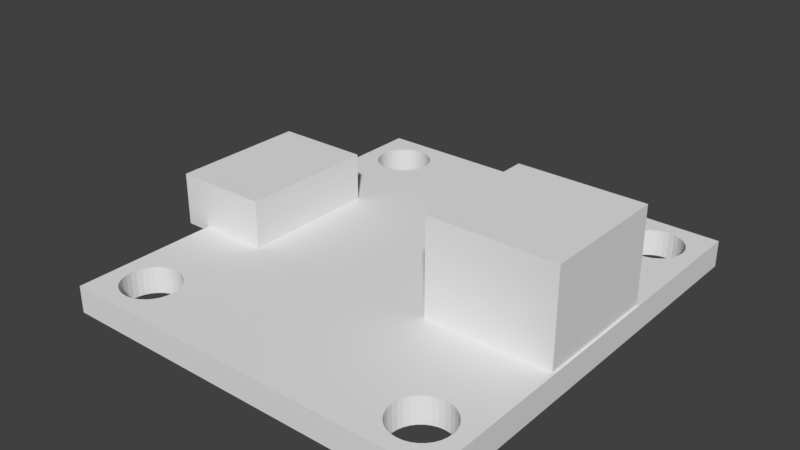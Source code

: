 # Source: pwrcellBUscale.blend  (saved by Blender 2.77.0; exported with 4.5.12 LTS)
import bpy
from mathutils import Matrix  # noqa: F401  (used for matrix-valued properties, if any)

bpy.ops.wm.read_factory_settings(use_empty=True)
scene = bpy.context.scene
scene.name = 'Scene'

# ---- collections
col_collection_1 = bpy.data.collections.new('Collection 1'); scene.collection.children.link(col_collection_1)

# ---- world
world_world = bpy.data.worlds.new('World'); scene.world = world_world
world_world.color = (0.05088, 0.05088, 0.05088)
world_world.use_sun_shadow = False
world_world.sun_shadow_jitter_overblur = 0.0
world_world.cycles.sampling_method = 'MANUAL'

# ---- meshes
me_plane_002 = bpy.data.meshes.new('Plane.002')
me_plane_002.from_pydata([(0.6259, 0.35, 0.051), (0.9259, 0.35, 0.051), (0.6259, 0.65, 0.051), (0.9259, 0.65, 0.051), (0.6259, 0.35, 0.281), (0.9259, 0.35, 0.281), (0.6259, 0.65, 0.281), (0.9259, 0.65, 0.281), (-0.06207, 0.34, 0.051), (0.1655, 0.34, 0.051), (-0.06207, 0.66, 0.051), (0.1655, 0.66, 0.051), (-0.06207, 0.34, 0.173), (0.1655, 0.34, 0.173), (-0.06207, 0.66, 0.173), (0.1655, 0.66, 0.173), (0.0, 0.0, 0.0), (0.7603, 0.1, 0.0), (0.7616, 0.08732, 0.0), (0.7655, 0.07513, 0.0), (0.7717, 0.06389, 0.0), (0.78, 0.05404, 0.0), (0.7902, 0.04595, 0.0), (0.8019, 0.03995, 0.0), (0.8145, 0.03625, 0.0), (0.8276, 0.035, 0.0), (0.8407, 0.03625, 0.0), (0.8533, 0.03995, 0.0), (0.8649, 0.04595, 0.0), (0.8751, 0.05404, 0.0), (0.8835, 0.06389, 0.0), (0.8897, 0.07513, 0.0), (0.8935, 0.08732, 0.0), (0.8948, 0.1, 0.0), (0.931, 1.0, 0.0), (0.931, 0.0, 0.0), (0.931, 0.0, 0.062), (0.0, 0.0, 0.062), (0.1034, 0.835, 0.0), (0.1408, 0.154, 0.0), (0.0, 1.0, 0.0), (0.7603, 0.9, 0.0), (0.7616, 0.8873, 0.0), (0.7655, 0.8751, 0.0), (0.7717, 0.8639, 0.0), (0.78, 0.854, 0.0), (0.7902, 0.846, 0.0), (0.8019, 0.8399, 0.0), (0.8145, 0.8362, 0.0), (0.1292, 0.9601, 0.0), (0.1166, 0.9638, 0.0), (0.1034, 0.965, 0.0), (0.09033, 0.9638, 0.0), (0.07772, 0.9601, 0.0), (0.06609, 0.954, 0.0), (0.0559, 0.946, 0.0), (0.04754, 0.9361, 0.0), (0.04133, 0.9249, 0.0), (0.0375, 0.9127, 0.0), (0.03621, 0.9, 0.0), (0.0375, 0.8873, 0.0), (0.04133, 0.8751, 0.0), (0.04754, 0.8639, 0.0), (0.0559, 0.854, 0.0), (0.06609, 0.846, 0.0), (0.07772, 0.8399, 0.0), (0.09033, 0.8362, 0.0), (0.1166, 0.8362, 0.0), (0.1292, 0.8399, 0.0), (0.1408, 0.846, 0.0), (0.151, 0.854, 0.0), (0.1594, 0.8639, 0.0), (0.1656, 0.8751, 0.0), (0.1694, 0.8873, 0.0), (0.1707, 0.9, 0.0), (0.1694, 0.9127, 0.0), (0.1656, 0.9249, 0.0), (0.1594, 0.9361, 0.0), (0.151, 0.946, 0.0), (0.1408, 0.954, 0.0), (0.8276, 0.835, 0.0), (0.8407, 0.8362, 0.0), (0.8533, 0.8399, 0.0), (0.8649, 0.846, 0.0), (0.8751, 0.854, 0.0), (0.8835, 0.8639, 0.0), (0.8897, 0.8751, 0.0), (0.8935, 0.8873, 0.0), (0.7655, 0.1249, 0.0), (0.7616, 0.1127, 0.0), (0.1034, 0.035, 0.0), (0.1166, 0.03625, 0.0), (0.1292, 0.03995, 0.0), (0.1408, 0.04595, 0.0), (0.151, 0.05404, 0.0), (0.1594, 0.06389, 0.0), (0.1656, 0.07513, 0.0), (0.1694, 0.08732, 0.0), (0.1707, 0.1, 0.0), (0.1694, 0.1127, 0.0), (0.1656, 0.1249, 0.0), (0.1594, 0.1361, 0.0), (0.151, 0.146, 0.0), (0.7603, 0.1, 0.062), (0.7616, 0.08732, 0.062), (0.7655, 0.07513, 0.062), (0.7717, 0.06389, 0.062), (0.78, 0.05404, 0.062), (0.7902, 0.04595, 0.062), (0.8019, 0.03995, 0.062), (0.8145, 0.03625, 0.062), (0.8276, 0.035, 0.062), (0.8407, 0.03625, 0.062), (0.8533, 0.03995, 0.062), (0.8649, 0.04595, 0.062), (0.8751, 0.05404, 0.062), (0.8835, 0.06389, 0.062), (0.8897, 0.07513, 0.062), (0.8935, 0.08732, 0.062), (0.8948, 0.1, 0.062), (0.8935, 0.1127, 0.0), (0.8897, 0.1249, 0.0), (0.8835, 0.1361, 0.0), (0.8751, 0.146, 0.0), (0.8649, 0.154, 0.0), (0.8533, 0.1601, 0.0), (0.8407, 0.1638, 0.0), (0.8276, 0.165, 0.0), (0.8145, 0.1638, 0.0), (0.8019, 0.1601, 0.0), (0.7902, 0.154, 0.0), (0.78, 0.146, 0.0), (0.7717, 0.1361, 0.0), (0.8948, 0.9, 0.0), (0.8935, 0.9127, 0.0), (0.8897, 0.9249, 0.0), (0.8835, 0.9361, 0.0), (0.8751, 0.946, 0.0), (0.8649, 0.954, 0.0), (0.8533, 0.9601, 0.0), (0.8407, 0.9638, 0.0), (0.8276, 0.965, 0.0), (0.8145, 0.9638, 0.0), (0.8019, 0.9601, 0.0), (0.7902, 0.954, 0.0), (0.78, 0.946, 0.0), (0.7717, 0.9361, 0.0), (0.7655, 0.9249, 0.0), (0.7616, 0.9127, 0.0), (0.931, 1.0, 0.062), (0.0, 1.0, 0.062), (0.151, 0.146, 0.062), (0.1594, 0.1361, 0.062), (0.1656, 0.1249, 0.062), (0.1694, 0.1127, 0.062), (0.1707, 0.1, 0.062), (0.1694, 0.08732, 0.062), (0.1656, 0.07513, 0.062), (0.1594, 0.06389, 0.062), (0.151, 0.05404, 0.062), (0.1408, 0.04595, 0.062), (0.1292, 0.03995, 0.062), (0.1166, 0.03625, 0.062), (0.1034, 0.035, 0.062), (0.1292, 0.1601, 0.0), (0.1166, 0.1638, 0.0), (0.1034, 0.165, 0.0), (0.09033, 0.1638, 0.0), (0.07772, 0.1601, 0.0), (0.06609, 0.154, 0.0), (0.0559, 0.146, 0.0), (0.04754, 0.1361, 0.0), (0.04133, 0.1249, 0.0), (0.0375, 0.1127, 0.0), (0.03621, 0.1, 0.0), (0.0375, 0.08732, 0.0), (0.04133, 0.07513, 0.0), (0.04754, 0.06389, 0.0), (0.0559, 0.05404, 0.0), (0.06609, 0.04595, 0.0), (0.07772, 0.03995, 0.0), (0.09033, 0.03625, 0.0), (0.1408, 0.154, 0.062), (0.7603, 0.9, 0.062), (0.7616, 0.8873, 0.062), (0.7655, 0.8751, 0.062), (0.7717, 0.8639, 0.062), (0.78, 0.854, 0.062), (0.7902, 0.846, 0.062), (0.8019, 0.8399, 0.062), (0.8145, 0.8362, 0.062), (0.8276, 0.835, 0.062), (0.8407, 0.8362, 0.062), (0.8533, 0.8399, 0.062), (0.8649, 0.846, 0.062), (0.8751, 0.854, 0.062), (0.8835, 0.8639, 0.062), (0.8897, 0.8751, 0.062), (0.8935, 0.8873, 0.062), (0.7655, 0.1249, 0.062), (0.7616, 0.1127, 0.062), (0.8276, 0.165, 0.062), (0.8407, 0.1638, 0.062), (0.8533, 0.1601, 0.062), (0.8649, 0.154, 0.062), (0.8751, 0.146, 0.062), (0.8835, 0.1361, 0.062), (0.8897, 0.1249, 0.062), (0.8935, 0.1127, 0.062), (0.8145, 0.1638, 0.062), (0.8019, 0.1601, 0.062), (0.7902, 0.154, 0.062), (0.78, 0.146, 0.062), (0.7717, 0.1361, 0.062), (0.8948, 0.9, 0.062), (0.8935, 0.9127, 0.062), (0.8897, 0.9249, 0.062), (0.8835, 0.9361, 0.062), (0.8751, 0.946, 0.062), (0.8649, 0.954, 0.062), (0.8533, 0.9601, 0.062), (0.8407, 0.9638, 0.062), (0.8276, 0.965, 0.062), (0.8145, 0.9638, 0.062), (0.8019, 0.9601, 0.062), (0.7902, 0.954, 0.062), (0.78, 0.946, 0.062), (0.7717, 0.9361, 0.062), (0.7655, 0.9249, 0.062), (0.7616, 0.9127, 0.062), (0.1034, 0.835, 0.062), (0.1034, 0.165, 0.062), (0.1166, 0.1638, 0.062), (0.1292, 0.1601, 0.062), (0.06609, 0.954, 0.062), (0.07772, 0.9601, 0.062), (0.09033, 0.9638, 0.062), (0.1034, 0.965, 0.062), (0.1166, 0.9638, 0.062), (0.1292, 0.9601, 0.062), (0.1408, 0.954, 0.062), (0.151, 0.946, 0.062), (0.1594, 0.9361, 0.062), (0.1656, 0.9249, 0.062), (0.1694, 0.9127, 0.062), (0.1707, 0.9, 0.062), (0.1694, 0.8873, 0.062), (0.1656, 0.8751, 0.062), (0.1594, 0.8639, 0.062), (0.151, 0.854, 0.062), (0.1408, 0.846, 0.062), (0.1292, 0.8399, 0.062), (0.1166, 0.8362, 0.062), (0.09033, 0.8362, 0.062), (0.07772, 0.8399, 0.062), (0.06609, 0.846, 0.062), (0.0559, 0.854, 0.062), (0.04754, 0.8639, 0.062), (0.04133, 0.8751, 0.062), (0.0375, 0.8873, 0.062), (0.03621, 0.9, 0.062), (0.0375, 0.9127, 0.062), (0.04133, 0.9249, 0.062), (0.04754, 0.9361, 0.062), (0.0559, 0.946, 0.062), (0.09033, 0.03625, 0.062), (0.07772, 0.03995, 0.062), (0.06609, 0.04595, 0.062), (0.0559, 0.05404, 0.062), (0.04754, 0.06389, 0.062), (0.04133, 0.07513, 0.062), (0.0375, 0.08732, 0.062), (0.03621, 0.1, 0.062), (0.0375, 0.1127, 0.062), (0.04133, 0.1249, 0.062), (0.04754, 0.1361, 0.062), (0.0559, 0.146, 0.062), (0.06609, 0.154, 0.062), (0.07772, 0.1601, 0.062), (0.09033, 0.1638, 0.062)], [], [(0, 2, 3, 1), (4, 5, 7, 6), (1, 3, 7, 5), (2, 0, 4, 6), (3, 2, 6, 7), (0, 1, 5, 4), (8, 10, 11, 9), (12, 13, 15, 14), (9, 11, 15, 13), (10, 8, 12, 14), (11, 10, 14, 15), (8, 9, 13, 12), (16, 17, 18, 19, 20, 21, 22, 23, 24, 25, 26, 27, 28, 29, 30, 31, 32, 33, 34, 35), (16, 35, 36, 37), (38, 39, 40, 41, 42, 43, 44, 45, 46, 47, 48, 49, 50, 51, 52, 53, 54, 55, 56, 57, 58, 59, 60, 61, 62, 63, 64, 65, 66), (38, 67, 68, 69, 70, 71, 72, 73, 74, 75, 76, 77, 78, 79, 49, 48, 80, 81, 82, 83, 84, 85, 86, 87, 88, 89, 17, 16, 90, 91, 92, 93, 94, 95, 96, 97, 98, 99, 100, 101, 102, 39), (18, 17, 103, 104), (19, 18, 104, 105), (20, 19, 105, 106), (21, 20, 106, 107), (22, 21, 107, 108), (23, 22, 108, 109), (24, 23, 109, 110), (25, 24, 110, 111), (26, 25, 111, 112), (27, 26, 112, 113), (28, 27, 113, 114), (29, 28, 114, 115), (30, 29, 115, 116), (31, 30, 116, 117), (32, 31, 117, 118), (33, 32, 118, 119), (33, 120, 121, 122, 123, 124, 125, 126, 127, 128, 129, 130, 131, 132, 88, 87, 133, 134, 135, 136, 137, 138, 139, 140, 141, 142, 143, 144, 145, 146, 147, 148, 41, 40, 34), (35, 34, 149, 36), (40, 16, 37, 150), (36, 111, 110, 109, 108, 107, 106, 105, 104, 103, 151, 152, 153, 154, 155, 156, 157, 158, 159, 160, 161, 162, 163, 37), (16, 40, 39, 164, 165, 166, 167, 168, 169, 170, 171, 172, 173, 174, 175, 176, 177, 178, 179, 180, 181, 90), (91, 90, 163, 162), (92, 91, 162, 161), (93, 92, 161, 160), (94, 93, 160, 159), (95, 94, 159, 158), (96, 95, 158, 157), (97, 96, 157, 156), (98, 97, 156, 155), (99, 98, 155, 154), (100, 99, 154, 153), (101, 100, 153, 152), (102, 101, 152, 151), (39, 102, 151, 182), (42, 41, 183, 184), (43, 42, 184, 185), (44, 43, 185, 186), (45, 44, 186, 187), (46, 45, 187, 188), (47, 46, 188, 189), (48, 47, 189, 190), (80, 48, 190, 191), (81, 80, 191, 192), (82, 81, 192, 193), (83, 82, 193, 194), (84, 83, 194, 195), (85, 84, 195, 196), (86, 85, 196, 197), (87, 86, 197, 198), (89, 88, 199, 200), (17, 89, 200, 103), (36, 149, 201, 202, 203, 204, 205, 206, 207, 208, 119, 118, 117, 116, 115, 114, 113, 112, 111), (120, 33, 119, 208), (121, 120, 208, 207), (122, 121, 207, 206), (123, 122, 206, 205), (124, 123, 205, 204), (125, 124, 204, 203), (126, 125, 203, 202), (127, 126, 202, 201), (128, 127, 201, 209), (129, 128, 209, 210), (130, 129, 210, 211), (131, 130, 211, 212), (132, 131, 212, 213), (88, 132, 213, 199), (133, 87, 198, 214), (134, 133, 214, 215), (135, 134, 215, 216), (136, 135, 216, 217), (137, 136, 217, 218), (138, 137, 218, 219), (139, 138, 219, 220), (140, 139, 220, 221), (141, 140, 221, 222), (142, 141, 222, 223), (143, 142, 223, 224), (144, 143, 224, 225), (145, 144, 225, 226), (146, 145, 226, 227), (147, 146, 227, 228), (148, 147, 228, 229), (41, 148, 229, 183), (34, 40, 150, 149), (230, 231, 232, 233, 182, 151, 103, 200, 199, 213, 212, 211, 210, 209, 201, 191, 190, 189, 188, 187, 186, 185, 184, 183, 229, 228, 227, 226, 150, 234, 235, 236, 237, 238, 239, 240, 241, 242, 243, 244, 245, 246, 247, 248, 249, 250, 251, 252), (230, 253, 254, 255, 256, 257, 258, 259, 260, 261, 262, 263, 264, 234, 150, 37, 163, 265, 266, 267, 268, 269, 270, 271, 272, 273, 274, 275, 276, 277, 278, 279, 231), (164, 39, 182, 233), (165, 164, 233, 232), (166, 165, 232, 231), (167, 166, 231, 279), (168, 167, 279, 278), (169, 168, 278, 277), (170, 169, 277, 276), (171, 170, 276, 275), (172, 171, 275, 274), (173, 172, 274, 273), (174, 173, 273, 272), (175, 174, 272, 271), (176, 175, 271, 270), (177, 176, 270, 269), (178, 177, 269, 268), (179, 178, 268, 267), (180, 179, 267, 266), (181, 180, 266, 265), (90, 181, 265, 163), (149, 150, 226, 225, 224, 223, 222, 221, 220, 219, 218, 217, 216, 215, 214, 198, 197, 196, 195, 194, 193, 192, 191, 201), (51, 50, 238, 237), (52, 51, 237, 236), (50, 49, 239, 238), (53, 52, 236, 235), (49, 79, 240, 239), (54, 53, 235, 234), (79, 78, 241, 240), (55, 54, 234, 264), (78, 77, 242, 241), (56, 55, 264, 263), (77, 76, 243, 242), (57, 56, 263, 262), (76, 75, 244, 243), (58, 57, 262, 261), (75, 74, 245, 244), (59, 58, 261, 260), (74, 73, 246, 245), (60, 59, 260, 259), (73, 72, 247, 246), (61, 60, 259, 258), (72, 71, 248, 247), (62, 61, 258, 257), (71, 70, 249, 248), (63, 62, 257, 256), (70, 69, 250, 249), (64, 63, 256, 255), (69, 68, 251, 250), (65, 64, 255, 254), (68, 67, 252, 251), (66, 65, 254, 253), (67, 38, 230, 252), (38, 66, 253, 230)])
me_plane_002.use_remesh_preserve_volume = False
me_plane_002.use_remesh_preserve_attributes = False
me_plane_002.use_mirror_vertex_groups = False
me_plane_002.update()

# ---- objects
ob_plane_002 = bpy.data.objects.new('Plane.002', me_plane_002)

# ---- transforms, parenting, visibility, modifiers, constraints
ob_plane_002.location = (0.0, 0.0, 0.0)
ob_plane_002.scale = (0.9667, 1.0, 1.0)
ob_plane_002.lineart.crease_threshold = 0.0

# ---- collection membership
col_collection_1.objects.link(ob_plane_002)

# ---- scene / render settings (as saved in the file)
scene.frame_start = 1; scene.frame_end = 250; scene.frame_set(1)
scene.render.engine = 'BLENDER_EEVEE_NEXT'
scene.render.resolution_percentage = 50
scene.render.dither_intensity = 0.0
scene.cycles.use_denoising = False
scene.cycles.samples = 128
scene.cycles.sampling_pattern = 'TABULATED_SOBOL'
scene.cycles.light_sampling_threshold = 0.0
scene.cycles.use_adaptive_sampling = False
scene.cycles.use_light_tree = False
scene.cycles.blur_glossy = 0.0
scene.cycles.sample_clamp_indirect = 0.0
scene.view_settings.view_transform = 'Standard'
bpy.context.view_layer.update()

# ---- added for rendering (the .blend has no active camera and no usable light): camera, sun
cam_auto = bpy.data.cameras.new('AutoCamera')
cam_auto.lens = 50.0
cam_auto.sensor_width = 36.0
cam_auto.clip_end = 1000.0
ob_auto_camera = bpy.data.objects.new('AutoCamera', cam_auto)
scene.collection.objects.link(ob_auto_camera)
ob_auto_camera.location = (1.72865, -1.07038, 1.18742)
ob_auto_camera.rotation_euler = (1.09748, -7.21219e-08, 0.694738)
scene.camera = ob_auto_camera
light_auto_sun = bpy.data.lights.new('AutoSun', 'SUN')
light_auto_sun.energy = 3.0
light_auto_sun.angle = 0.0523599
ob_auto_sun = bpy.data.objects.new('AutoSun', light_auto_sun)
scene.collection.objects.link(ob_auto_sun)
ob_auto_sun.rotation_euler = (0.872665, 0.174533, 0.523599)
bpy.context.view_layer.update()

